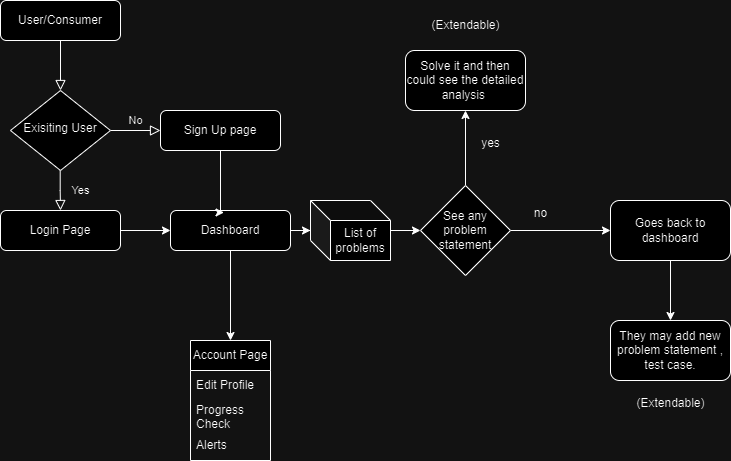

The diagram above was exported from draw.io. Its source (the exported page's mxGraphModel, read from the mxfile embedded in the PNG):
<mxGraphModel dx="1050" dy="522" grid="1" gridSize="10" guides="1" tooltips="1" connect="1" arrows="1" fold="1" page="1" pageScale="1" pageWidth="827" pageHeight="1169" math="0" shadow="0">
  <root>
    <mxCell id="WIyWlLk6GJQsqaUBKTNV-0" />
    <mxCell id="WIyWlLk6GJQsqaUBKTNV-1" parent="WIyWlLk6GJQsqaUBKTNV-0" />
    <mxCell id="WIyWlLk6GJQsqaUBKTNV-2" value="" style="rounded=0;html=1;jettySize=auto;orthogonalLoop=1;fontSize=11;endArrow=block;endFill=0;endSize=8;strokeWidth=1;shadow=0;labelBackgroundColor=none;edgeStyle=orthogonalEdgeStyle;" parent="WIyWlLk6GJQsqaUBKTNV-1" source="WIyWlLk6GJQsqaUBKTNV-3" target="WIyWlLk6GJQsqaUBKTNV-6" edge="1">
      <mxGeometry relative="1" as="geometry" />
    </mxCell>
    <mxCell id="WIyWlLk6GJQsqaUBKTNV-3" value="User/Consumer" style="rounded=1;whiteSpace=wrap;html=1;fontSize=12;glass=0;strokeWidth=1;shadow=0;" parent="WIyWlLk6GJQsqaUBKTNV-1" vertex="1">
      <mxGeometry x="60" y="40" width="120" height="40" as="geometry" />
    </mxCell>
    <mxCell id="WIyWlLk6GJQsqaUBKTNV-4" value="Yes" style="rounded=0;html=1;jettySize=auto;orthogonalLoop=1;fontSize=11;endArrow=block;endFill=0;endSize=8;strokeWidth=1;shadow=0;labelBackgroundColor=none;edgeStyle=orthogonalEdgeStyle;entryX=0.5;entryY=0;entryDx=0;entryDy=0;" parent="WIyWlLk6GJQsqaUBKTNV-1" target="WIyWlLk6GJQsqaUBKTNV-12" edge="1">
      <mxGeometry y="20" relative="1" as="geometry">
        <mxPoint as="offset" />
        <mxPoint x="119.69" y="210" as="sourcePoint" />
        <mxPoint x="119.69" y="230" as="targetPoint" />
        <Array as="points">
          <mxPoint x="120" y="230" />
        </Array>
      </mxGeometry>
    </mxCell>
    <mxCell id="WIyWlLk6GJQsqaUBKTNV-5" value="No" style="edgeStyle=orthogonalEdgeStyle;rounded=0;html=1;jettySize=auto;orthogonalLoop=1;fontSize=11;endArrow=block;endFill=0;endSize=8;strokeWidth=1;shadow=0;labelBackgroundColor=none;" parent="WIyWlLk6GJQsqaUBKTNV-1" source="WIyWlLk6GJQsqaUBKTNV-6" target="WIyWlLk6GJQsqaUBKTNV-7" edge="1">
      <mxGeometry y="10" relative="1" as="geometry">
        <mxPoint as="offset" />
      </mxGeometry>
    </mxCell>
    <mxCell id="WIyWlLk6GJQsqaUBKTNV-6" value="Exisiting User" style="rhombus;whiteSpace=wrap;html=1;shadow=0;fontFamily=Helvetica;fontSize=12;align=center;strokeWidth=1;spacing=6;spacingTop=-4;" parent="WIyWlLk6GJQsqaUBKTNV-1" vertex="1">
      <mxGeometry x="70" y="130" width="100" height="80" as="geometry" />
    </mxCell>
    <mxCell id="WIyWlLk6GJQsqaUBKTNV-7" value="Sign Up page" style="rounded=1;whiteSpace=wrap;html=1;fontSize=12;glass=0;strokeWidth=1;shadow=0;" parent="WIyWlLk6GJQsqaUBKTNV-1" vertex="1">
      <mxGeometry x="220" y="150" width="120" height="40" as="geometry" />
    </mxCell>
    <mxCell id="Nt60IH3fUOxEOl3xVwT8-3" style="edgeStyle=orthogonalEdgeStyle;rounded=0;orthogonalLoop=1;jettySize=auto;html=1;" edge="1" parent="WIyWlLk6GJQsqaUBKTNV-1" source="WIyWlLk6GJQsqaUBKTNV-11" target="Nt60IH3fUOxEOl3xVwT8-4">
      <mxGeometry relative="1" as="geometry">
        <mxPoint x="430" y="270" as="targetPoint" />
      </mxGeometry>
    </mxCell>
    <mxCell id="Nt60IH3fUOxEOl3xVwT8-23" style="edgeStyle=orthogonalEdgeStyle;rounded=0;orthogonalLoop=1;jettySize=auto;html=1;entryX=0.5;entryY=0;entryDx=0;entryDy=0;" edge="1" parent="WIyWlLk6GJQsqaUBKTNV-1" source="WIyWlLk6GJQsqaUBKTNV-11" target="Nt60IH3fUOxEOl3xVwT8-7">
      <mxGeometry relative="1" as="geometry" />
    </mxCell>
    <mxCell id="WIyWlLk6GJQsqaUBKTNV-11" value="Dashboard" style="rounded=1;whiteSpace=wrap;html=1;fontSize=12;glass=0;strokeWidth=1;shadow=0;" parent="WIyWlLk6GJQsqaUBKTNV-1" vertex="1">
      <mxGeometry x="230" y="250" width="120" height="40" as="geometry" />
    </mxCell>
    <mxCell id="Nt60IH3fUOxEOl3xVwT8-1" style="edgeStyle=orthogonalEdgeStyle;rounded=0;orthogonalLoop=1;jettySize=auto;html=1;exitX=1;exitY=0.5;exitDx=0;exitDy=0;" edge="1" parent="WIyWlLk6GJQsqaUBKTNV-1" source="WIyWlLk6GJQsqaUBKTNV-12" target="WIyWlLk6GJQsqaUBKTNV-11">
      <mxGeometry relative="1" as="geometry" />
    </mxCell>
    <mxCell id="WIyWlLk6GJQsqaUBKTNV-12" value="Login Page" style="rounded=1;whiteSpace=wrap;html=1;fontSize=12;glass=0;strokeWidth=1;shadow=0;" parent="WIyWlLk6GJQsqaUBKTNV-1" vertex="1">
      <mxGeometry x="60" y="250" width="120" height="40" as="geometry" />
    </mxCell>
    <mxCell id="Nt60IH3fUOxEOl3xVwT8-2" style="edgeStyle=orthogonalEdgeStyle;rounded=0;orthogonalLoop=1;jettySize=auto;html=1;entryX=0.446;entryY=0.05;entryDx=0;entryDy=0;entryPerimeter=0;" edge="1" parent="WIyWlLk6GJQsqaUBKTNV-1" source="WIyWlLk6GJQsqaUBKTNV-7" target="WIyWlLk6GJQsqaUBKTNV-11">
      <mxGeometry relative="1" as="geometry">
        <Array as="points">
          <mxPoint x="280" y="252" />
        </Array>
      </mxGeometry>
    </mxCell>
    <mxCell id="Nt60IH3fUOxEOl3xVwT8-15" style="edgeStyle=orthogonalEdgeStyle;rounded=0;orthogonalLoop=1;jettySize=auto;html=1;" edge="1" parent="WIyWlLk6GJQsqaUBKTNV-1" source="Nt60IH3fUOxEOl3xVwT8-4" target="Nt60IH3fUOxEOl3xVwT8-16">
      <mxGeometry relative="1" as="geometry">
        <mxPoint x="510" y="270" as="targetPoint" />
      </mxGeometry>
    </mxCell>
    <mxCell id="Nt60IH3fUOxEOl3xVwT8-4" value="List of problems" style="shape=cube;whiteSpace=wrap;html=1;boundedLbl=1;backgroundOutline=1;darkOpacity=0.05;darkOpacity2=0.1;" vertex="1" parent="WIyWlLk6GJQsqaUBKTNV-1">
      <mxGeometry x="370" y="240" width="80" height="60" as="geometry" />
    </mxCell>
    <mxCell id="Nt60IH3fUOxEOl3xVwT8-7" value="Account Page" style="swimlane;fontStyle=0;childLayout=stackLayout;horizontal=1;startSize=30;horizontalStack=0;resizeParent=1;resizeParentMax=0;resizeLast=0;collapsible=1;marginBottom=0;whiteSpace=wrap;html=1;" vertex="1" parent="WIyWlLk6GJQsqaUBKTNV-1">
      <mxGeometry x="250" y="380" width="80" height="120" as="geometry" />
    </mxCell>
    <mxCell id="Nt60IH3fUOxEOl3xVwT8-8" value="Edit Profile" style="text;strokeColor=none;fillColor=none;align=left;verticalAlign=middle;spacingLeft=4;spacingRight=4;overflow=hidden;points=[[0,0.5],[1,0.5]];portConstraint=eastwest;rotatable=0;whiteSpace=wrap;html=1;" vertex="1" parent="Nt60IH3fUOxEOl3xVwT8-7">
      <mxGeometry y="30" width="80" height="30" as="geometry" />
    </mxCell>
    <mxCell id="Nt60IH3fUOxEOl3xVwT8-9" value="Progress Check" style="text;strokeColor=none;fillColor=none;align=left;verticalAlign=middle;spacingLeft=4;spacingRight=4;overflow=hidden;points=[[0,0.5],[1,0.5]];portConstraint=eastwest;rotatable=0;whiteSpace=wrap;html=1;" vertex="1" parent="Nt60IH3fUOxEOl3xVwT8-7">
      <mxGeometry y="60" width="80" height="30" as="geometry" />
    </mxCell>
    <mxCell id="Nt60IH3fUOxEOl3xVwT8-10" value="Alerts" style="text;strokeColor=none;fillColor=none;align=left;verticalAlign=middle;spacingLeft=4;spacingRight=4;overflow=hidden;points=[[0,0.5],[1,0.5]];portConstraint=eastwest;rotatable=0;whiteSpace=wrap;html=1;" vertex="1" parent="Nt60IH3fUOxEOl3xVwT8-7">
      <mxGeometry y="90" width="80" height="30" as="geometry" />
    </mxCell>
    <mxCell id="Nt60IH3fUOxEOl3xVwT8-17" style="edgeStyle=orthogonalEdgeStyle;rounded=0;orthogonalLoop=1;jettySize=auto;html=1;" edge="1" parent="WIyWlLk6GJQsqaUBKTNV-1" source="Nt60IH3fUOxEOl3xVwT8-16" target="Nt60IH3fUOxEOl3xVwT8-18">
      <mxGeometry relative="1" as="geometry">
        <mxPoint x="525" y="120" as="targetPoint" />
      </mxGeometry>
    </mxCell>
    <mxCell id="Nt60IH3fUOxEOl3xVwT8-20" style="edgeStyle=orthogonalEdgeStyle;rounded=0;orthogonalLoop=1;jettySize=auto;html=1;" edge="1" parent="WIyWlLk6GJQsqaUBKTNV-1" source="Nt60IH3fUOxEOl3xVwT8-16" target="Nt60IH3fUOxEOl3xVwT8-19">
      <mxGeometry relative="1" as="geometry" />
    </mxCell>
    <mxCell id="Nt60IH3fUOxEOl3xVwT8-16" value="See any problem&lt;div&gt;statement&lt;/div&gt;" style="rhombus;whiteSpace=wrap;html=1;" vertex="1" parent="WIyWlLk6GJQsqaUBKTNV-1">
      <mxGeometry x="480" y="225" width="90" height="90" as="geometry" />
    </mxCell>
    <mxCell id="Nt60IH3fUOxEOl3xVwT8-18" value="Solve it and then could see the detailed analysis&amp;nbsp;" style="rounded=1;whiteSpace=wrap;html=1;" vertex="1" parent="WIyWlLk6GJQsqaUBKTNV-1">
      <mxGeometry x="465" y="90" width="120" height="60" as="geometry" />
    </mxCell>
    <mxCell id="Nt60IH3fUOxEOl3xVwT8-21" style="edgeStyle=orthogonalEdgeStyle;rounded=0;orthogonalLoop=1;jettySize=auto;html=1;" edge="1" parent="WIyWlLk6GJQsqaUBKTNV-1" source="Nt60IH3fUOxEOl3xVwT8-19" target="Nt60IH3fUOxEOl3xVwT8-22">
      <mxGeometry relative="1" as="geometry">
        <mxPoint x="730" y="390" as="targetPoint" />
      </mxGeometry>
    </mxCell>
    <mxCell id="Nt60IH3fUOxEOl3xVwT8-19" value="Goes back to dashboard" style="rounded=1;whiteSpace=wrap;html=1;" vertex="1" parent="WIyWlLk6GJQsqaUBKTNV-1">
      <mxGeometry x="670" y="240" width="120" height="60" as="geometry" />
    </mxCell>
    <mxCell id="Nt60IH3fUOxEOl3xVwT8-22" value="They may add new problem statement , test case." style="rounded=1;whiteSpace=wrap;html=1;" vertex="1" parent="WIyWlLk6GJQsqaUBKTNV-1">
      <mxGeometry x="670" y="360" width="120" height="60" as="geometry" />
    </mxCell>
    <mxCell id="Nt60IH3fUOxEOl3xVwT8-25" value="(Extendable)" style="text;html=1;align=center;verticalAlign=middle;resizable=0;points=[];autosize=1;strokeColor=none;fillColor=none;" vertex="1" parent="WIyWlLk6GJQsqaUBKTNV-1">
      <mxGeometry x="480" y="50" width="90" height="30" as="geometry" />
    </mxCell>
    <mxCell id="Nt60IH3fUOxEOl3xVwT8-26" value="(Extendable)" style="text;html=1;align=center;verticalAlign=middle;resizable=0;points=[];autosize=1;strokeColor=none;fillColor=none;" vertex="1" parent="WIyWlLk6GJQsqaUBKTNV-1">
      <mxGeometry x="685" y="428" width="90" height="30" as="geometry" />
    </mxCell>
    <mxCell id="Nt60IH3fUOxEOl3xVwT8-27" value="yes" style="text;html=1;align=center;verticalAlign=middle;resizable=0;points=[];autosize=1;strokeColor=none;fillColor=none;" vertex="1" parent="WIyWlLk6GJQsqaUBKTNV-1">
      <mxGeometry x="530" y="168" width="40" height="30" as="geometry" />
    </mxCell>
    <mxCell id="Nt60IH3fUOxEOl3xVwT8-28" value="no" style="text;html=1;align=center;verticalAlign=middle;resizable=0;points=[];autosize=1;strokeColor=none;fillColor=none;" vertex="1" parent="WIyWlLk6GJQsqaUBKTNV-1">
      <mxGeometry x="580" y="238" width="40" height="30" as="geometry" />
    </mxCell>
  </root>
</mxGraphModel>